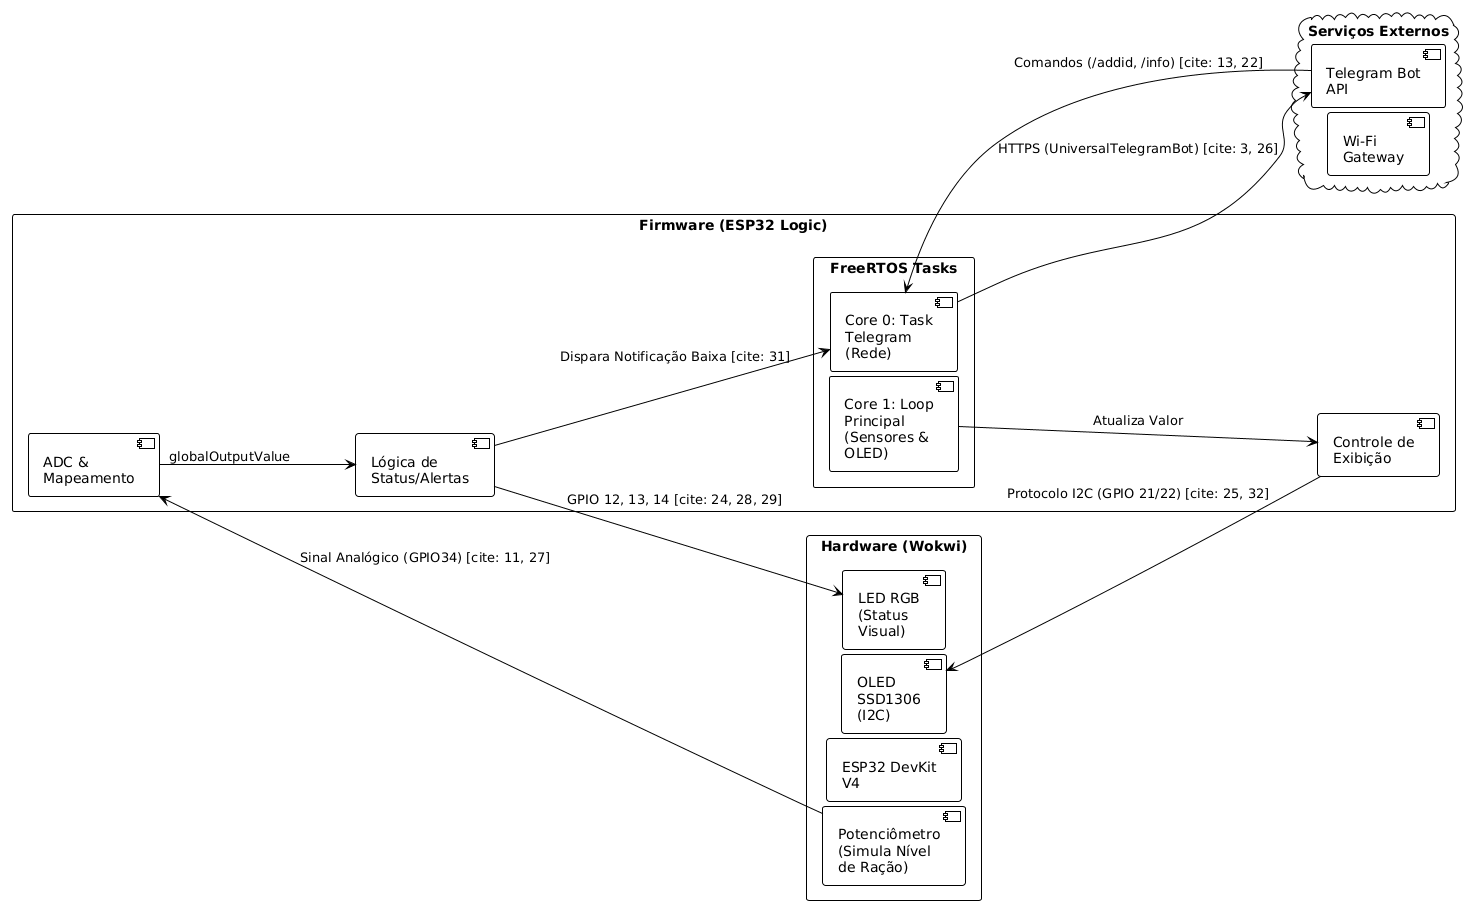

The diagram above was rendered by PlantUML. Its source (embedded in the PNG):
@startuml
!theme plain
!define RECTANGLE class
skinparam nodesep 5
skinparam ranksep 10
skinparam wrapWidth 100
skinparam componentStyle uml2
skinparam packageStyle rectangle
left to right direction

package "Hardware (Wokwi)" {
    component "Potenciômetro\n(Simula Nível de Ração)" as Pot
    component "ESP32 DevKit V4" as ESP32
    component "OLED SSD1306\n(I2C)" as OLED
    component "LED RGB\n(Status Visual)" as LED
}

package "Firmware (ESP32 Logic)" {
    component "ADC & Mapeamento" as ADC
    component "Controle de Exibição" as DisplayCtrl
    component "Lógica de Status/Alertas" as Alertas
    
    package "FreeRTOS Tasks" {
        component "Core 1: Loop Principal\n(Sensores & OLED)" as Core1
        component "Core 0: Task Telegram\n(Rede)" as Core0
    }
}

cloud "Serviços Externos" {
    component "Wi-Fi Gateway" as WiFi
    component "Telegram Bot API" as TelegramAPI
}

'Conexões de Hardware
Pot --> ADC : Sinal Analógico (GPIO34) [cite: 11, 27]
ADC --> Alertas : globalOutputValue 
Alertas --> LED : GPIO 12, 13, 14 [cite: 24, 28, 29]
DisplayCtrl --> OLED : Protocolo I2C (GPIO 21/22) [cite: 25, 32]

'Conexões de Lógica e Rede
Core1 --> DisplayCtrl : Atualiza Valor
Core0 --> TelegramAPI : HTTPS (UniversalTelegramBot) [cite: 3, 26]
Alertas --> Core0 : Dispara Notificação Baixa [cite: 31]
TelegramAPI --> Core0 : Comandos (/addid, /info) [cite: 13, 22]
@enduml